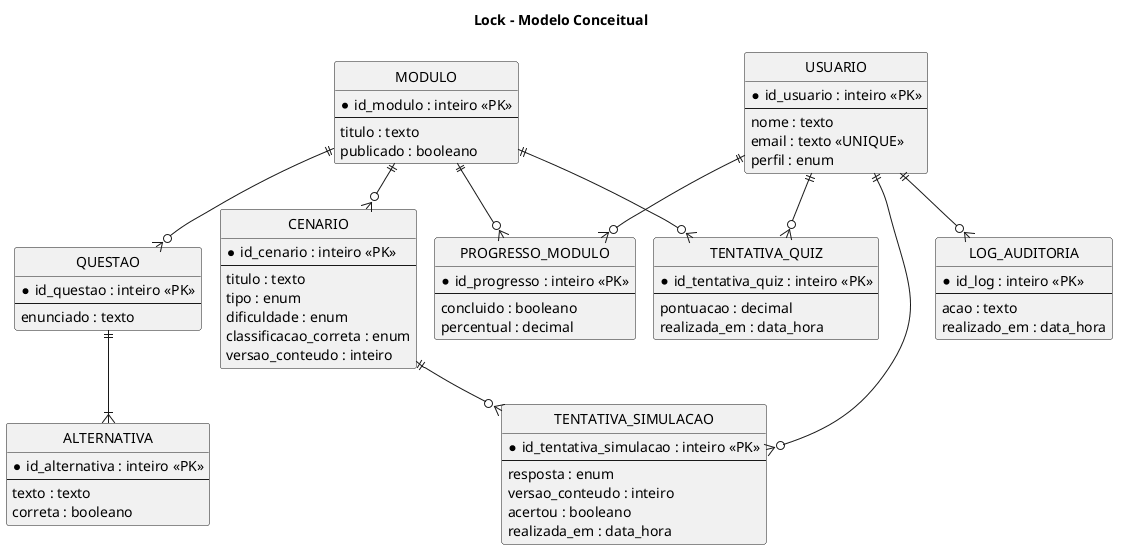

The diagram above was rendered by PlantUML. Its source (embedded in the PNG):
@startuml
!pragma layout smetana
title Lock - Modelo Conceitual
hide circle
skinparam linetype ortho

entity USUARIO {
  * id_usuario : inteiro <<PK>>
  --
  nome : texto
  email : texto <<UNIQUE>>
  perfil : enum
}

entity MODULO {
  * id_modulo : inteiro <<PK>>
  --
  titulo : texto
  publicado : booleano
}

entity CENARIO {
  * id_cenario : inteiro <<PK>>
  --
  titulo : texto
  tipo : enum
  dificuldade : enum
  classificacao_correta : enum
  versao_conteudo : inteiro
}

entity QUESTAO {
  * id_questao : inteiro <<PK>>
  --
  enunciado : texto
}

entity ALTERNATIVA {
  * id_alternativa : inteiro <<PK>>
  --
  texto : texto
  correta : booleano
}

entity TENTATIVA_SIMULACAO {
  * id_tentativa_simulacao : inteiro <<PK>>
  --
  resposta : enum
  versao_conteudo : inteiro
  acertou : booleano
  realizada_em : data_hora
}

entity TENTATIVA_QUIZ {
  * id_tentativa_quiz : inteiro <<PK>>
  --
  pontuacao : decimal
  realizada_em : data_hora
}

entity PROGRESSO_MODULO {
  * id_progresso : inteiro <<PK>>
  --
  concluido : booleano
  percentual : decimal
}

entity LOG_AUDITORIA {
  * id_log : inteiro <<PK>>
  --
  acao : texto
  realizado_em : data_hora
}

USUARIO ||--o{ PROGRESSO_MODULO
MODULO ||--o{ PROGRESSO_MODULO
MODULO ||--o{ CENARIO
MODULO ||--o{ QUESTAO
QUESTAO ||--|{ ALTERNATIVA
USUARIO ||--o{ TENTATIVA_SIMULACAO
CENARIO ||--o{ TENTATIVA_SIMULACAO
USUARIO ||--o{ TENTATIVA_QUIZ
MODULO ||--o{ TENTATIVA_QUIZ
USUARIO ||--o{ LOG_AUDITORIA
@enduml